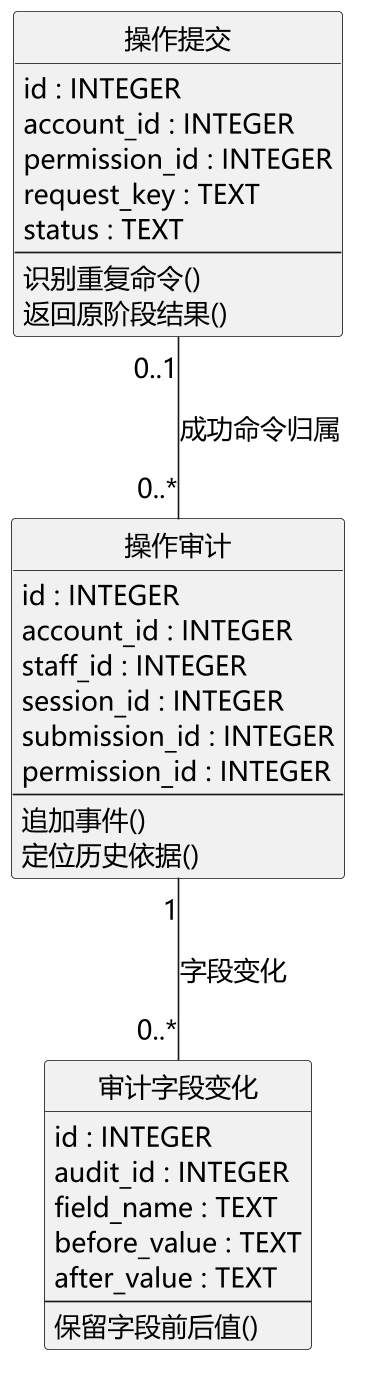

The diagram above was rendered by PlantUML. Its source (embedded in the PNG):
@startuml
skinparam defaultFontName Microsoft YaHei
skinparam defaultFontSize 16
skinparam dpi 160
skinparam backgroundColor white
skinparam shadowing false
skinparam classAttributeIconSize 0
skinparam linetype polyline
skinparam nodesep 65
skinparam ranksep 85
hide circle
top to bottom direction
class "操作提交" as request_submission {
  id : INTEGER
  account_id : INTEGER
  permission_id : INTEGER
  request_key : TEXT
  status : TEXT
  --
  识别重复命令()
  返回原阶段结果()
}
class "操作审计" as operation_audit {
  id : INTEGER
  account_id : INTEGER
  staff_id : INTEGER
  session_id : INTEGER
  submission_id : INTEGER
  permission_id : INTEGER
  --
  追加事件()
  定位历史依据()
}
class "审计字段变化" as audit_change {
  id : INTEGER
  audit_id : INTEGER
  field_name : TEXT
  before_value : TEXT
  after_value : TEXT
  --
  保留字段前后值()
}
request_submission "0..1" -- "0..*" operation_audit : 成功命令归属
operation_audit "1" -- "0..*" audit_change : 字段变化
@enduml